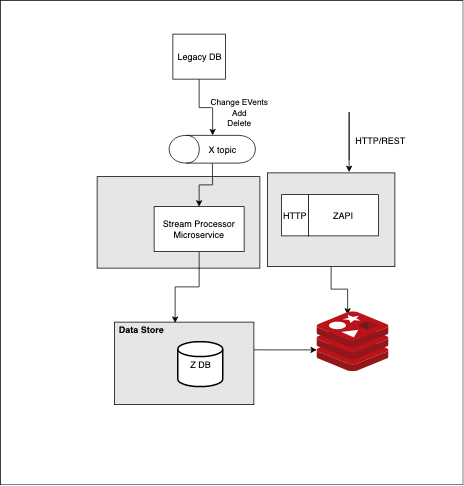

The diagram above was exported from draw.io. Its source (the exported page's mxGraphModel, read from the mxfile embedded in the PNG):
<mxGraphModel dx="2754" dy="1517" grid="0" gridSize="10" guides="1" tooltips="1" connect="1" arrows="1" fold="1" page="1" pageScale="1" pageWidth="1100" pageHeight="850" math="0" shadow="0">
  <root>
    <mxCell id="0" />
    <mxCell id="1" parent="0" />
    <mxCell id="NIbqBRiT-Hfajoa2qCBl-7" value="" style="rounded=0;whiteSpace=wrap;html=1;" parent="1" vertex="1">
      <mxGeometry x="32" y="65" width="617" height="646" as="geometry" />
    </mxCell>
    <mxCell id="4YAx2vWRvGQs9oAqL4jR-30" value="" style="rounded=0;whiteSpace=wrap;html=1;fillColor=#E6E6E6;" parent="1" vertex="1">
      <mxGeometry x="184" y="494" width="186" height="110" as="geometry" />
    </mxCell>
    <mxCell id="4YAx2vWRvGQs9oAqL4jR-27" value="" style="rounded=0;whiteSpace=wrap;html=1;fillColor=#E6E6E6;" parent="1" vertex="1">
      <mxGeometry x="161" y="300" width="217" height="122" as="geometry" />
    </mxCell>
    <mxCell id="4YAx2vWRvGQs9oAqL4jR-9" style="edgeStyle=orthogonalEdgeStyle;rounded=0;orthogonalLoop=1;jettySize=auto;html=1;exitX=0.5;exitY=1;exitDx=0;exitDy=0;entryX=1;entryY=0.5;entryDx=0;entryDy=0;" parent="1" source="4YAx2vWRvGQs9oAqL4jR-1" target="4YAx2vWRvGQs9oAqL4jR-2" edge="1">
      <mxGeometry relative="1" as="geometry">
        <mxPoint x="255" y="240" as="targetPoint" />
      </mxGeometry>
    </mxCell>
    <mxCell id="4YAx2vWRvGQs9oAqL4jR-1" value="Legacy DB" style="rounded=0;whiteSpace=wrap;html=1;" parent="1" vertex="1">
      <mxGeometry x="262" y="110" width="70" height="60" as="geometry" />
    </mxCell>
    <mxCell id="4YAx2vWRvGQs9oAqL4jR-12" style="edgeStyle=orthogonalEdgeStyle;rounded=0;orthogonalLoop=1;jettySize=auto;html=1;entryX=0.5;entryY=0;entryDx=0;entryDy=0;" parent="1" source="4YAx2vWRvGQs9oAqL4jR-2" target="4YAx2vWRvGQs9oAqL4jR-10" edge="1">
      <mxGeometry relative="1" as="geometry" />
    </mxCell>
    <mxCell id="4YAx2vWRvGQs9oAqL4jR-2" value="" style="shape=cylinder;whiteSpace=wrap;html=1;boundedLbl=1;backgroundOutline=1;rotation=-90;" parent="1" vertex="1">
      <mxGeometry x="296" y="206" width="37" height="115" as="geometry" />
    </mxCell>
    <mxCell id="4YAx2vWRvGQs9oAqL4jR-20" style="edgeStyle=orthogonalEdgeStyle;rounded=0;orthogonalLoop=1;jettySize=auto;html=1;entryX=0.435;entryY=0.009;entryDx=0;entryDy=0;entryPerimeter=0;" parent="1" source="4YAx2vWRvGQs9oAqL4jR-10" target="4YAx2vWRvGQs9oAqL4jR-30" edge="1">
      <mxGeometry relative="1" as="geometry">
        <mxPoint x="297" y="487" as="targetPoint" />
      </mxGeometry>
    </mxCell>
    <mxCell id="4YAx2vWRvGQs9oAqL4jR-10" value="Stream Processor Microservice" style="rounded=0;whiteSpace=wrap;html=1;" parent="1" vertex="1">
      <mxGeometry x="237" y="340" width="120" height="60" as="geometry" />
    </mxCell>
    <mxCell id="4YAx2vWRvGQs9oAqL4jR-31" value="Data Store" style="text;html=1;strokeColor=none;fillColor=none;align=center;verticalAlign=middle;whiteSpace=wrap;rounded=0;fontStyle=1" parent="1" vertex="1">
      <mxGeometry x="180" y="494" width="81" height="20" as="geometry" />
    </mxCell>
    <mxCell id="NIbqBRiT-Hfajoa2qCBl-6" value="X topic" style="text;html=1;strokeColor=none;fillColor=none;align=center;verticalAlign=middle;whiteSpace=wrap;rounded=0;" parent="1" vertex="1">
      <mxGeometry x="305" y="253.5" width="47" height="20" as="geometry" />
    </mxCell>
    <mxCell id="Ob_NQh52f7Oq4tqf2wzq-1" value="&lt;span style=&quot;font-size: 11px ; background-color: rgb(255 , 255 , 255)&quot;&gt;Change EVents&lt;br&gt;Add&lt;br&gt;Delete&lt;br&gt;&lt;/span&gt;" style="text;html=1;strokeColor=none;fillColor=none;align=center;verticalAlign=middle;whiteSpace=wrap;rounded=0;fontColor=#000000;" parent="1" vertex="1">
      <mxGeometry x="305" y="185" width="90" height="57" as="geometry" />
    </mxCell>
    <mxCell id="_0HPLpdiqJfjms5hcuGt-1" value="" style="rounded=0;whiteSpace=wrap;html=1;fillColor=#E6E6E6;" parent="1" vertex="1">
      <mxGeometry x="388" y="295" width="170" height="125" as="geometry" />
    </mxCell>
    <mxCell id="_0HPLpdiqJfjms5hcuGt-3" value="HTTP/REST" style="text;html=1;strokeColor=none;fillColor=none;align=center;verticalAlign=middle;whiteSpace=wrap;rounded=0;fontColor=#000000;" parent="1" vertex="1">
      <mxGeometry x="518" y="242" width="40" height="20" as="geometry" />
    </mxCell>
    <mxCell id="_0HPLpdiqJfjms5hcuGt-8" style="edgeStyle=orthogonalEdgeStyle;rounded=0;orthogonalLoop=1;jettySize=auto;html=1;" parent="1" edge="1">
      <mxGeometry relative="1" as="geometry">
        <mxPoint x="497" y="277.5" as="sourcePoint" />
        <mxPoint x="497" y="293.5" as="targetPoint" />
        <Array as="points">
          <mxPoint x="497" y="213.5" />
          <mxPoint x="497" y="213.5" />
        </Array>
      </mxGeometry>
    </mxCell>
    <mxCell id="_0HPLpdiqJfjms5hcuGt-9" value="&lt;font style=&quot;font-size: 12px&quot;&gt;ZAPI&lt;/font&gt;" style="rounded=0;whiteSpace=wrap;html=1;" parent="1" vertex="1">
      <mxGeometry x="443" y="324" width="93" height="55" as="geometry" />
    </mxCell>
    <mxCell id="_0HPLpdiqJfjms5hcuGt-10" value="&lt;font style=&quot;font-size: 12px&quot;&gt;HTTP&lt;/font&gt;" style="rounded=0;whiteSpace=wrap;html=1;" parent="1" vertex="1">
      <mxGeometry x="407" y="324" width="36" height="55" as="geometry" />
    </mxCell>
    <mxCell id="_0HPLpdiqJfjms5hcuGt-12" value="Z DB" style="strokeWidth=2;html=1;shape=mxgraph.flowchart.database;whiteSpace=wrap;" parent="1" vertex="1">
      <mxGeometry x="268.5" y="520" width="60" height="60" as="geometry" />
    </mxCell>
    <mxCell id="_0HPLpdiqJfjms5hcuGt-13" style="edgeStyle=orthogonalEdgeStyle;rounded=0;orthogonalLoop=1;jettySize=auto;html=1;entryX=0.427;entryY=0.05;entryDx=0;entryDy=0;entryPerimeter=0;" parent="1" source="_0HPLpdiqJfjms5hcuGt-1" target="Ia_IBBBuhDlDPWvt7Udg-1" edge="1">
      <mxGeometry relative="1" as="geometry">
        <mxPoint x="307" y="410" as="sourcePoint" />
        <mxPoint x="495" y="467" as="targetPoint" />
        <Array as="points" />
      </mxGeometry>
    </mxCell>
    <mxCell id="Ia_IBBBuhDlDPWvt7Udg-1" value="" style="aspect=fixed;html=1;points=[];align=center;image;fontSize=12;image=img/lib/mscae/Cache_Redis_Product.svg;" vertex="1" parent="1">
      <mxGeometry x="454" y="480" width="96" height="80" as="geometry" />
    </mxCell>
    <mxCell id="Ia_IBBBuhDlDPWvt7Udg-11" value="" style="endArrow=classic;html=1;exitX=1;exitY=0.336;exitDx=0;exitDy=0;exitPerimeter=0;entryX=0;entryY=0.638;entryDx=0;entryDy=0;entryPerimeter=0;" edge="1" parent="1" source="4YAx2vWRvGQs9oAqL4jR-30" target="Ia_IBBBuhDlDPWvt7Udg-1">
      <mxGeometry width="50" height="50" relative="1" as="geometry">
        <mxPoint x="381" y="531" as="sourcePoint" />
        <mxPoint x="447" y="531" as="targetPoint" />
      </mxGeometry>
    </mxCell>
  </root>
</mxGraphModel>